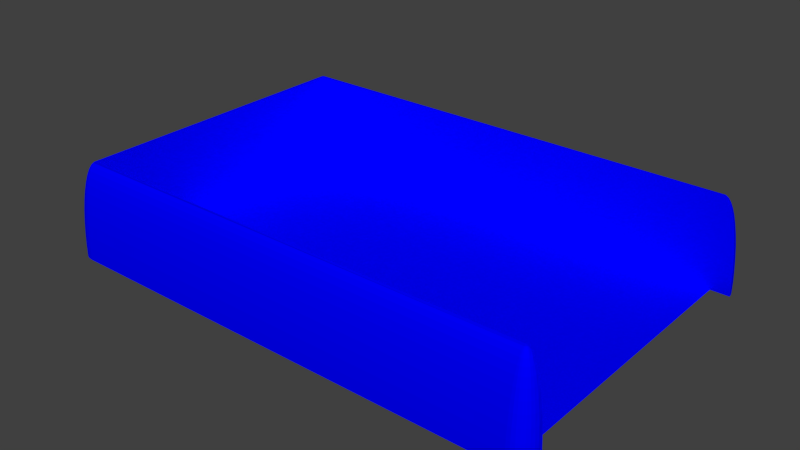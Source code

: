 # Source: field.blend  (saved by Blender 2.62.0; exported with 4.5.12 LTS)
import bpy
from mathutils import Matrix  # noqa: F401  (used for matrix-valued properties, if any)

bpy.ops.wm.read_factory_settings(use_empty=True)
scene = bpy.context.scene
scene.name = 'Scene'

# ---- collections
col_collection_1 = bpy.data.collections.new('Collection 1'); scene.collection.children.link(col_collection_1)
col_collection_1.hide_render = True
col_collection_1.hide_viewport = True
col_collection_2 = bpy.data.collections.new('Collection 2'); scene.collection.children.link(col_collection_2)
col_collection_11 = bpy.data.collections.new('Collection 11'); scene.collection.children.link(col_collection_11)
col_collection_11.hide_render = True
col_collection_11.hide_viewport = True

# ---- materials (node trees are filled in below, after node groups)
mat_material = bpy.data.materials.new('Material')
mat_material.alpha_threshold = 0.0
mat_material.use_transparent_shadow = False
mat_material.diffuse_color = (0.0, 0.0, 1.0, 1.0)
mat_material.specular_color = (0.0, 0.0, 1.0)
mat_material.roughness = 0.5
mat_material.line_color = (0.0, 0.0, 0.0, 1.0)

# ---- material node trees

# ---- world
world_world = bpy.data.worlds.new('World'); scene.world = world_world
world_world.color = (0.05088, 0.05088, 0.05088)
world_world.use_sun_shadow = False
world_world.sun_shadow_jitter_overblur = 0.0
world_world.cycles.sampling_method = 'MANUAL'
world_world.cycles.sample_map_resolution = 256

# ---- meshes
me_cube_002 = bpy.data.meshes.new('Cube.002')
me_cube_002.from_pydata([(21.0, 8.0, 0.0), (21.0, -8.0, 0.0), (-4.0, 8.0, 0.0), (-4.0, -8.0, 0.0), (-4.0, 8.0, 4.974), (-4.0, -8.0, 4.974), (21.98, 8.195, 6.079e-05), (21.98, -8.195, 6.079e-05), (21.97, 8.193, 0.6709), (21.97, -8.193, 0.6709), (21.95, 8.188, 1.312), (21.95, -8.188, 1.312), (21.91, 8.18, 1.931), (21.91, -8.18, 1.931), (21.85, 8.169, 2.518), (21.85, -8.169, 2.518), (21.78, 8.155, 3.061), (21.78, -8.155, 3.061), (21.69, 8.138, 3.553), (21.69, -8.138, 3.553), (21.6, 8.119, 3.984), (21.6, -8.119, 3.984), (21.49, 8.098, 4.347), (21.49, -8.098, 4.347), (21.38, 8.075, 4.636), (21.38, -8.075, 4.636), (21.25, 8.05, 4.847), (21.25, -8.05, 4.847), (21.13, 8.025, 4.974), (21.13, -8.025, 4.974), (21.12, 8.05, 4.974), (21.12, -8.05, 4.974), (21.24, 8.099, 4.847), (21.24, -8.099, 4.847), (21.35, 8.146, 4.636), (21.35, -8.146, 4.636), (21.46, 8.191, 4.347), (21.46, -8.191, 4.347), (21.56, 8.233, 3.984), (21.56, -8.233, 3.984), (21.65, 8.271, 3.553), (21.65, -8.271, 3.553), (21.73, 8.304, 3.061), (21.73, -8.304, 3.061), (21.8, 8.331, 2.518), (21.8, -8.331, 2.518), (21.85, 8.354, 1.931), (21.85, -8.354, 1.931), (21.89, 8.37, 1.312), (21.89, -8.37, 1.312), (21.92, 8.379, 0.6709), (21.92, -8.379, 0.6709), (21.92, 8.383, 6.079e-05), (21.92, -8.383, 6.079e-05), (21.83, 8.556, 6.079e-05), (21.83, -8.556, 6.079e-05), (21.82, 8.551, 0.6709), (21.82, -8.551, 0.6709), (21.8, 8.537, 1.312), (21.8, -8.537, 1.312), (21.77, 8.513, 1.931), (21.77, -8.513, 1.931), (21.72, 8.481, 2.518), (21.72, -8.481, 2.518), (21.66, 8.441, 3.061), (21.66, -8.441, 3.061), (21.59, 8.393, 3.553), (21.59, -8.393, 3.553), (21.51, 8.338, 3.984), (21.51, -8.338, 3.984), (21.42, 8.278, 4.347), (21.42, -8.278, 4.347), (21.32, 8.213, 4.636), (21.32, -8.213, 4.636), (21.22, 8.144, 4.847), (21.22, -8.144, 4.847), (21.11, 8.073, 4.974), (21.11, -8.073, 4.974), (21.09, 8.092, 4.974), (21.09, -8.092, 4.974), (21.18, 8.183, 4.847), (21.18, -8.183, 4.847), (21.27, 8.271, 4.636), (21.27, -8.271, 4.636), (21.35, 8.354, 4.347), (21.35, -8.354, 4.347), (21.43, 8.43, 3.984), (21.43, -8.43, 3.984), (21.5, 8.5, 3.553), (21.5, -8.5, 3.553), (21.56, 8.561, 3.061), (21.56, -8.561, 3.061), (21.61, 8.612, 2.518), (21.61, -8.612, 2.518), (21.65, 8.653, 1.931), (21.65, -8.653, 1.931), (21.68, 8.683, 1.312), (21.68, -8.683, 1.312), (21.7, 8.701, 0.6709), (21.7, -8.701, 0.6709), (21.71, 8.707, 6.079e-05), (21.71, -8.707, 6.079e-05), (21.56, 8.831, 6.079e-05), (21.56, -8.831, 6.079e-05), (21.55, 8.824, 0.6709), (21.55, -8.824, 0.6709), (21.54, 8.803, 1.312), (21.54, -8.803, 1.312), (21.51, 8.768, 1.931), (21.51, -8.768, 1.931), (21.48, 8.72, 2.518), (21.48, -8.72, 2.518), (21.44, 8.66, 3.061), (21.44, -8.66, 3.061), (21.39, 8.588, 3.553), (21.39, -8.588, 3.553), (21.34, 8.506, 3.984), (21.34, -8.506, 3.984), (21.28, 8.416, 4.347), (21.28, -8.416, 4.347), (21.21, 8.318, 4.636), (21.21, -8.318, 4.636), (21.14, 8.215, 4.847), (21.14, -8.215, 4.847), (21.07, 8.109, 4.974), (21.07, -8.109, 4.974), (21.0, 8.0, 5.017), (21.0, -8.0, 5.017), (21.05, 8.121, 4.974), (21.05, -8.121, 4.974), (21.1, 8.239, 4.847), (21.1, -8.239, 4.847), (21.15, 8.354, 4.636), (21.15, -8.354, 4.636), (21.19, 8.462, 4.347), (21.19, -8.462, 4.347), (21.23, 8.562, 3.984), (21.23, -8.562, 3.984), (21.27, 8.653, 3.553), (21.27, -8.653, 3.553), (21.3, 8.733, 3.061), (21.3, -8.733, 3.061), (21.33, 8.8, 2.518), (21.33, -8.8, 2.518), (21.35, 8.854, 1.931), (21.35, -8.854, 1.931), (21.37, 8.892, 1.312), (21.37, -8.892, 1.312), (21.38, 8.916, 0.6709), (21.38, -8.916, 0.6709), (21.38, 8.924, 6.079e-05), (21.38, -8.924, 6.079e-05), (21.2, 8.981, 6.079e-05), (21.2, -8.981, 6.079e-05), (21.19, 8.972, 0.6709), (21.19, -8.972, 0.6709), (21.19, 8.947, 1.312), (21.19, -8.947, 1.312), (21.18, 8.906, 1.931), (21.18, -8.906, 1.931), (21.17, 8.849, 2.518), (21.17, -8.849, 2.518), (21.15, 8.778, 3.061), (21.15, -8.778, 3.061), (21.14, 8.694, 3.553), (21.14, -8.694, 3.553), (21.12, 8.597, 3.984), (21.12, -8.597, 3.984), (21.1, 8.49, 4.347), (21.1, -8.49, 4.347), (21.07, 8.375, 4.636), (21.07, -8.375, 4.636), (21.05, 8.254, 4.847), (21.05, -8.254, 4.847), (21.03, 8.128, 4.974), (21.03, -8.128, 4.974), (21.0, 8.131, 4.974), (21.0, -8.131, 4.974), (21.0, 8.259, 4.847), (21.0, -8.259, 4.847), (21.0, 8.383, 4.636), (21.0, -8.383, 4.636), (21.0, 8.5, 4.347), (21.0, -8.5, 4.347), (21.0, 8.609, 3.984), (21.0, -8.609, 3.984), (21.0, 8.707, 3.553), (21.0, -8.707, 3.553), (21.0, 8.793, 3.061), (21.0, -8.793, 3.061), (21.0, 8.866, 2.518), (21.0, -8.866, 2.518), (21.0, 8.924, 1.931), (21.0, -8.924, 1.931), (21.0, 8.966, 1.312), (21.0, -8.966, 1.312), (21.0, 8.991, 0.6709), (21.0, -8.991, 0.6709), (21.0, 9.0, 6.079e-05), (21.0, -9.0, 6.079e-05), (21.13, 8.0, 4.974), (21.13, -8.0, 4.974), (21.26, 8.0, 4.847), (21.26, -8.0, 4.847), (21.38, 8.0, 4.636), (21.38, -8.0, 4.636), (21.5, 8.0, 4.347), (21.5, -8.0, 4.347), (21.61, 8.0, 3.984), (21.61, -8.0, 3.984), (21.71, 8.0, 3.553), (21.71, -8.0, 3.553), (21.79, 8.0, 3.061), (21.79, -8.0, 3.061), (21.87, 8.0, 2.518), (21.87, -8.0, 2.518), (21.92, 8.0, 1.931), (21.92, -8.0, 1.931), (21.97, 8.0, 1.312), (21.97, -8.0, 1.312), (21.99, 8.0, 0.6709), (21.99, -8.0, 0.6709), (22.0, 8.0, 6.079e-05), (22.0, -8.0, 6.079e-05), (-5.0, 8.0, 6.079e-05), (-5.0, -8.0, 6.079e-05), (-4.991, 8.0, 0.6709), (-4.991, -8.0, 0.6709), (-4.966, 8.0, 1.312), (-4.966, -8.0, 1.312), (-4.924, 8.0, 1.931), (-4.924, -8.0, 1.931), (-4.866, 8.0, 2.518), (-4.866, -8.0, 2.518), (-4.793, 8.0, 3.061), (-4.793, -8.0, 3.061), (-4.707, 8.0, 3.553), (-4.707, -8.0, 3.553), (-4.609, 8.0, 3.984), (-4.609, -8.0, 3.984), (-4.5, 8.0, 4.347), (-4.5, -8.0, 4.347), (-4.383, 8.0, 4.636), (-4.383, -8.0, 4.636), (-4.259, 8.0, 4.847), (-4.259, -8.0, 4.847), (-4.131, -8.0, 4.974), (-4.128, 8.025, 4.974), (-4.128, -8.025, 4.974), (-4.254, 8.05, 4.847), (-4.254, -8.05, 4.847), (-4.375, 8.075, 4.636), (-4.375, -8.075, 4.636), (-4.49, 8.098, 4.347), (-4.49, -8.098, 4.347), (-4.597, 8.119, 3.984), (-4.597, -8.119, 3.984), (-4.694, 8.138, 3.553), (-4.694, -8.138, 3.553), (-4.778, 8.155, 3.061), (-4.778, -8.155, 3.061), (-4.849, 8.169, 2.518), (-4.849, -8.169, 2.518), (-4.906, 8.18, 1.931), (-4.906, -8.18, 1.931), (-4.947, 8.188, 1.312), (-4.947, -8.188, 1.312), (-4.972, 8.193, 0.6709), (-4.972, -8.193, 0.6709), (-4.981, 8.195, 6.079e-05), (-4.981, -8.195, 6.079e-05), (-4.924, 8.383, 6.079e-05), (-4.924, -8.383, 6.079e-05), (-4.916, 8.379, 0.6709), (-4.916, -8.379, 0.6709), (-4.892, 8.37, 1.312), (-4.892, -8.37, 1.312), (-4.854, 8.354, 1.931), (-4.854, -8.354, 1.931), (-4.8, 8.331, 2.518), (-4.8, -8.331, 2.518), (-4.733, 8.304, 3.061), (-4.733, -8.304, 3.061), (-4.653, 8.271, 3.553), (-4.653, -8.271, 3.553), (-4.562, 8.233, 3.984), (-4.562, -8.233, 3.984), (-4.462, 8.191, 4.347), (-4.462, -8.191, 4.347), (-4.354, 8.146, 4.636), (-4.354, -8.146, 4.636), (-4.239, 8.099, 4.847), (-4.239, -8.099, 4.847), (-4.121, 8.05, 4.974), (-4.121, -8.05, 4.974), (-4.109, 8.073, 4.974), (-4.109, -8.073, 4.974), (-4.215, 8.144, 4.847), (-4.215, -8.144, 4.847), (-4.318, 8.213, 4.636), (-4.318, -8.213, 4.636), (-4.416, 8.278, 4.347), (-4.416, -8.278, 4.347), (-4.506, 8.338, 3.984), (-4.506, -8.338, 3.984), (-4.588, 8.393, 3.553), (-4.588, -8.393, 3.553), (-4.66, 8.441, 3.061), (-4.66, -8.441, 3.061), (-4.72, 8.481, 2.518), (-4.72, -8.481, 2.518), (-4.768, 8.513, 1.931), (-4.768, -8.513, 1.931), (-4.803, 8.537, 1.312), (-4.803, -8.537, 1.312), (-4.824, 8.551, 0.6709), (-4.824, -8.551, 0.6709), (-4.831, 8.556, 6.079e-05), (-4.831, -8.556, 6.079e-05), (-4.707, 8.707, 6.079e-05), (-4.707, -8.707, 6.079e-05), (-4.701, 8.701, 0.6709), (-4.701, -8.701, 0.6709), (-4.683, 8.683, 1.312), (-4.683, -8.683, 1.312), (-4.653, 8.653, 1.931), (-4.653, -8.653, 1.931), (-4.612, 8.612, 2.518), (-4.612, -8.612, 2.518), (-4.561, 8.561, 3.061), (-4.561, -8.561, 3.061), (-4.5, 8.5, 3.553), (-4.5, -8.5, 3.553), (-4.43, 8.43, 3.984), (-4.43, -8.43, 3.984), (-4.354, 8.354, 4.347), (-4.354, -8.354, 4.347), (-4.271, 8.271, 4.636), (-4.271, -8.271, 4.636), (-4.183, 8.183, 4.847), (-4.183, -8.183, 4.847), (-4.092, 8.092, 4.974), (-4.092, -8.092, 4.974), (-4.073, 8.109, 4.974), (-4.073, -8.109, 4.974), (-4.144, 8.215, 4.847), (-4.144, -8.215, 4.847), (-4.213, 8.318, 4.636), (-4.213, -8.318, 4.636), (-4.278, 8.416, 4.347), (-4.278, -8.416, 4.347), (-4.338, 8.506, 3.984), (-4.338, -8.506, 3.984), (-4.393, 8.588, 3.553), (-4.393, -8.588, 3.553), (-4.441, 8.66, 3.061), (-4.441, -8.66, 3.061), (-4.481, 8.72, 2.518), (-4.481, -8.72, 2.518), (-4.513, 8.768, 1.931), (-4.513, -8.768, 1.931), (-4.537, 8.803, 1.312), (-4.537, -8.803, 1.312), (-4.551, 8.824, 0.6709), (-4.551, -8.824, 0.6709), (-4.556, 8.831, 6.079e-05), (-4.556, -8.831, 6.079e-05), (-4.383, 8.924, 6.079e-05), (-4.383, -8.924, 6.079e-05), (-4.379, 8.916, 0.6709), (-4.379, -8.916, 0.6709), (-4.37, 8.892, 1.312), (-4.37, -8.892, 1.312), (-4.354, 8.854, 1.931), (-4.354, -8.854, 1.931), (-4.331, 8.8, 2.518), (-4.331, -8.8, 2.518), (-4.304, 8.733, 3.061), (-4.304, -8.733, 3.061), (-4.271, 8.653, 3.553), (-4.271, -8.653, 3.553), (-4.233, 8.562, 3.984), (-4.233, -8.562, 3.984), (-4.191, 8.462, 4.347), (-4.191, -8.462, 4.347), (-4.146, 8.354, 4.636), (-4.146, -8.354, 4.636), (-4.099, 8.239, 4.847), (-4.099, -8.239, 4.847), (-4.05, 8.121, 4.974), (-4.05, -8.121, 4.974), (-4.025, 8.128, 4.974), (-4.025, -8.128, 4.974), (-4.05, 8.254, 4.847), (-4.05, -8.254, 4.847), (-4.075, 8.375, 4.636), (-4.075, -8.375, 4.636), (-4.098, 8.49, 4.347), (-4.098, -8.49, 4.347), (-4.119, 8.597, 3.984), (-4.119, -8.597, 3.984), (-4.138, 8.694, 3.553), (-4.138, -8.694, 3.553), (-4.155, 8.778, 3.061), (-4.155, -8.778, 3.061), (-4.169, 8.849, 2.518), (-4.169, -8.849, 2.518), (-4.18, 8.906, 1.931), (-4.18, -8.906, 1.931), (-4.188, 8.947, 1.312), (-4.188, -8.947, 1.312), (-4.193, 8.972, 0.6709), (-4.193, -8.972, 0.6709), (-4.195, 8.981, 6.079e-05), (-4.195, -8.981, 6.079e-05), (-4.0, 9.0, 6.079e-05), (-4.0, -9.0, 6.079e-05), (-4.0, 8.991, 0.6709), (-4.0, -8.991, 0.6709), (-4.0, 8.966, 1.312), (-4.0, -8.966, 1.312), (-4.0, 8.924, 1.931), (-4.0, -8.924, 1.931), (-4.0, 8.866, 2.518), (-4.0, -8.866, 2.518), (-4.0, 8.793, 3.061), (-4.0, -8.793, 3.061), (-4.0, 8.707, 3.553), (-4.0, -8.707, 3.553), (-4.0, 8.609, 3.984), (-4.0, -8.609, 3.984), (-4.0, 8.5, 4.347), (-4.0, -8.5, 4.347), (-4.0, 8.383, 4.636), (-4.0, -8.383, 4.636), (-4.0, 8.259, 4.847), (-4.0, -8.259, 4.847), (-4.0, 8.131, 4.974), (-4.0, -8.131, 4.974), (-4.793, 0.0, 3.061), (-4.924, 0.0, 1.931), (-5.0, 0.0, 6.08e-05), (-4.966, 0.0, 1.312), (-4.131, 8.0, 4.974), (-4.866, 0.0, 2.518), (-4.5, 0.0, 4.347), (-4.707, 0.0, 3.553), (-4.609, 0.0, 3.984), (-4.383, 0.0, 4.636), (-4.991, 0.0, 0.6709), (21.18, 8.0, 3.482), (21.18, -8.0, 3.482), (21.25, 8.0, 4.259), (21.25, -8.0, 4.259)], [], [(176, 437, 4, 126), (5, 438, 177, 127), (178, 435, 437, 176), (438, 436, 179, 177), (180, 433, 435, 178), (436, 434, 181, 179), (182, 431, 433, 180), (434, 432, 183, 181), (184, 429, 431, 182), (432, 430, 185, 183), (186, 427, 429, 184), (430, 428, 187, 185), (188, 425, 427, 186), (428, 426, 189, 187), (190, 423, 425, 188), (426, 424, 191, 189), (192, 421, 423, 190), (424, 422, 193, 191), (194, 419, 421, 192), (422, 420, 195, 193), (196, 417, 419, 194), (420, 418, 197, 195), (198, 415, 417, 196), (418, 416, 199, 197), (247, 443, 4), (5, 246, 248), (293, 247, 4), (5, 248, 294), (295, 293, 4), (5, 294, 296), (341, 295, 4), (5, 296, 342), (343, 341, 4), (5, 342, 344), (389, 343, 4), (5, 344, 390), (391, 389, 4), (5, 390, 392), (437, 391, 4), (5, 392, 438), (220, 222, 6, 8), (7, 223, 221, 9), (218, 220, 8, 10), (9, 221, 219, 11), (216, 218, 10, 12), (11, 219, 217, 13), (214, 216, 12, 14), (13, 217, 215, 15), (212, 214, 14, 16), (15, 215, 213, 17), (210, 212, 16, 18), (17, 213, 211, 19), (208, 210, 18, 20), (19, 211, 209, 21), (206, 208, 20, 22), (21, 209, 207, 23), (204, 206, 22, 24), (23, 207, 205, 25), (202, 204, 24, 26), (25, 205, 203, 27), (200, 202, 26, 28), (27, 203, 201, 29), (126, 200, 28), (29, 201, 127), (126, 28, 30), (31, 29, 127), (28, 26, 32, 30), (33, 27, 29, 31), (26, 24, 34, 32), (35, 25, 27, 33), (24, 22, 36, 34), (37, 23, 25, 35), (22, 20, 38, 36), (39, 21, 23, 37), (20, 18, 40, 38), (41, 19, 21, 39), (18, 16, 42, 40), (43, 17, 19, 41), (16, 14, 44, 42), (45, 15, 17, 43), (14, 12, 46, 44), (47, 13, 15, 45), (12, 10, 48, 46), (49, 11, 13, 47), (10, 8, 50, 48), (51, 9, 11, 49), (8, 6, 52, 50), (53, 7, 9, 51), (50, 52, 54, 56), (55, 53, 51, 57), (48, 50, 56, 58), (57, 51, 49, 59), (46, 48, 58, 60), (59, 49, 47, 61), (44, 46, 60, 62), (61, 47, 45, 63), (42, 44, 62, 64), (63, 45, 43, 65), (40, 42, 64, 66), (65, 43, 41, 67), (38, 40, 66, 68), (67, 41, 39, 69), (36, 38, 68, 70), (69, 39, 37, 71), (34, 36, 70, 72), (71, 37, 35, 73), (32, 34, 72, 74), (73, 35, 33, 75), (30, 32, 74, 76), (75, 33, 31, 77), (126, 30, 76), (77, 31, 127), (126, 76, 78), (79, 77, 127), (76, 74, 80, 78), (81, 75, 77, 79), (74, 72, 82, 80), (83, 73, 75, 81), (72, 70, 84, 82), (85, 71, 73, 83), (70, 68, 86, 84), (87, 69, 71, 85), (68, 66, 88, 86), (89, 67, 69, 87), (66, 64, 90, 88), (91, 65, 67, 89), (64, 62, 92, 90), (93, 63, 65, 91), (62, 60, 94, 92), (95, 61, 63, 93), (60, 58, 96, 94), (97, 59, 61, 95), (58, 56, 98, 96), (99, 57, 59, 97), (56, 54, 100, 98), (101, 55, 57, 99), (98, 100, 102, 104), (103, 101, 99, 105), (96, 98, 104, 106), (105, 99, 97, 107), (94, 96, 106, 108), (107, 97, 95, 109), (92, 94, 108, 110), (109, 95, 93, 111), (90, 92, 110, 112), (111, 93, 91, 113), (88, 90, 112, 114), (113, 91, 89, 115), (86, 88, 114, 116), (115, 89, 87, 117), (84, 86, 116, 118), (117, 87, 85, 119), (82, 84, 118, 120), (119, 85, 83, 121), (80, 82, 120, 122), (121, 83, 81, 123), (78, 80, 122, 124), (123, 81, 79, 125), (126, 78, 124), (125, 79, 127), (126, 124, 128), (129, 125, 127), (124, 122, 130, 128), (131, 123, 125, 129), (122, 120, 132, 130), (133, 121, 123, 131), (120, 118, 134, 132), (135, 119, 121, 133), (118, 116, 136, 134), (137, 117, 119, 135), (116, 114, 138, 136), (139, 115, 117, 137), (114, 112, 140, 138), (141, 113, 115, 139), (112, 110, 142, 140), (143, 111, 113, 141), (110, 108, 144, 142), (145, 109, 111, 143), (108, 106, 146, 144), (147, 107, 109, 145), (106, 104, 148, 146), (149, 105, 107, 147), (104, 102, 150, 148), (151, 103, 105, 149), (148, 150, 152, 154), (153, 151, 149, 155), (146, 148, 154, 156), (155, 149, 147, 157), (144, 146, 156, 158), (157, 147, 145, 159), (142, 144, 158, 160), (159, 145, 143, 161), (140, 142, 160, 162), (161, 143, 141, 163), (138, 140, 162, 164), (163, 141, 139, 165), (136, 138, 164, 166), (165, 139, 137, 167), (134, 136, 166, 168), (167, 137, 135, 169), (132, 134, 168, 170), (169, 135, 133, 171), (130, 132, 170, 172), (171, 133, 131, 173), (128, 130, 172, 174), (173, 131, 129, 175), (126, 128, 174), (175, 129, 127), (126, 174, 176), (177, 175, 127), (174, 172, 178, 176), (179, 173, 175, 177), (172, 170, 180, 178), (181, 171, 173, 179), (170, 168, 182, 180), (183, 169, 171, 181), (168, 166, 184, 182), (185, 167, 169, 183), (166, 164, 186, 184), (187, 165, 167, 185), (164, 162, 188, 186), (189, 163, 165, 187), (162, 160, 190, 188), (191, 161, 163, 189), (160, 158, 192, 190), (193, 159, 161, 191), (158, 156, 194, 192), (195, 157, 159, 193), (156, 154, 196, 194), (197, 155, 157, 195), (154, 152, 198, 196), (199, 153, 155, 197), (267, 269, 224, 226), (225, 270, 268, 227), (265, 267, 226, 228), (227, 268, 266, 229), (263, 265, 228, 230), (229, 266, 264, 231), (261, 263, 230, 232), (231, 264, 262, 233), (259, 261, 232, 234), (233, 262, 260, 235), (257, 259, 234, 236), (235, 260, 258, 237), (255, 257, 236, 238), (237, 258, 256, 239), (253, 255, 238, 240), (239, 256, 254, 241), (251, 253, 240, 242), (241, 254, 252, 243), (249, 251, 242, 244), (243, 252, 250, 245), (247, 249, 244, 443), (245, 250, 248, 246), (293, 291, 249, 247), (250, 292, 294, 248), (291, 289, 251, 249), (252, 290, 292, 250), (289, 287, 253, 251), (254, 288, 290, 252), (287, 285, 255, 253), (256, 286, 288, 254), (285, 283, 257, 255), (258, 284, 286, 256), (283, 281, 259, 257), (260, 282, 284, 258), (281, 279, 261, 259), (262, 280, 282, 260), (279, 277, 263, 261), (264, 278, 280, 262), (277, 275, 265, 263), (266, 276, 278, 264), (275, 273, 267, 265), (268, 274, 276, 266), (273, 271, 269, 267), (270, 272, 274, 268), (315, 317, 271, 273), (272, 318, 316, 274), (313, 315, 273, 275), (274, 316, 314, 276), (311, 313, 275, 277), (276, 314, 312, 278), (309, 311, 277, 279), (278, 312, 310, 280), (307, 309, 279, 281), (280, 310, 308, 282), (305, 307, 281, 283), (282, 308, 306, 284), (303, 305, 283, 285), (284, 306, 304, 286), (301, 303, 285, 287), (286, 304, 302, 288), (299, 301, 287, 289), (288, 302, 300, 290), (297, 299, 289, 291), (290, 300, 298, 292), (295, 297, 291, 293), (292, 298, 296, 294), (341, 339, 297, 295), (298, 340, 342, 296), (339, 337, 299, 297), (300, 338, 340, 298), (337, 335, 301, 299), (302, 336, 338, 300), (335, 333, 303, 301), (304, 334, 336, 302), (333, 331, 305, 303), (306, 332, 334, 304), (331, 329, 307, 305), (308, 330, 332, 306), (329, 327, 309, 307), (310, 328, 330, 308), (327, 325, 311, 309), (312, 326, 328, 310), (325, 323, 313, 311), (314, 324, 326, 312), (323, 321, 315, 313), (316, 322, 324, 314), (321, 319, 317, 315), (318, 320, 322, 316), (363, 365, 319, 321), (320, 366, 364, 322), (361, 363, 321, 323), (322, 364, 362, 324), (359, 361, 323, 325), (324, 362, 360, 326), (357, 359, 325, 327), (326, 360, 358, 328), (355, 357, 327, 329), (328, 358, 356, 330), (353, 355, 329, 331), (330, 356, 354, 332), (351, 353, 331, 333), (332, 354, 352, 334), (349, 351, 333, 335), (334, 352, 350, 336), (347, 349, 335, 337), (336, 350, 348, 338), (345, 347, 337, 339), (338, 348, 346, 340), (343, 345, 339, 341), (340, 346, 344, 342), (389, 387, 345, 343), (346, 388, 390, 344), (387, 385, 347, 345), (348, 386, 388, 346), (385, 383, 349, 347), (350, 384, 386, 348), (383, 381, 351, 349), (352, 382, 384, 350), (381, 379, 353, 351), (354, 380, 382, 352), (379, 377, 355, 353), (356, 378, 380, 354), (377, 375, 357, 355), (358, 376, 378, 356), (375, 373, 359, 357), (360, 374, 376, 358), (373, 371, 361, 359), (362, 372, 374, 360), (371, 369, 363, 361), (364, 370, 372, 362), (369, 367, 365, 363), (366, 368, 370, 364), (411, 413, 367, 369), (368, 414, 412, 370), (409, 411, 369, 371), (370, 412, 410, 372), (407, 409, 371, 373), (372, 410, 408, 374), (405, 407, 373, 375), (374, 408, 406, 376), (403, 405, 375, 377), (376, 406, 404, 378), (401, 403, 377, 379), (378, 404, 402, 380), (399, 401, 379, 381), (380, 402, 400, 382), (397, 399, 381, 383), (382, 400, 398, 384), (395, 397, 383, 385), (384, 398, 396, 386), (393, 395, 385, 387), (386, 396, 394, 388), (391, 393, 387, 389), (388, 394, 392, 390), (437, 435, 393, 391), (394, 436, 438, 392), (435, 433, 395, 393), (396, 434, 436, 394), (433, 431, 397, 395), (398, 432, 434, 396), (431, 429, 399, 397), (400, 430, 432, 398), (429, 427, 401, 399), (402, 428, 430, 400), (427, 425, 403, 401), (404, 426, 428, 402), (425, 423, 405, 403), (406, 424, 426, 404), (423, 421, 407, 405), (408, 422, 424, 406), (421, 419, 409, 407), (410, 420, 422, 408), (419, 417, 411, 409), (412, 418, 420, 410), (417, 415, 413, 411), (414, 416, 418, 412), (0, 126, 4, 2), (5, 127, 1, 3), (0, 2, 3, 1), (246, 5, 4, 443), (245, 246, 443, 244), (244, 242, 448), (243, 245, 244, 448), (448, 242, 240, 445), (241, 243, 448, 445), (445, 240, 238, 447), (239, 241, 445, 447), (447, 238, 236, 446), (237, 239, 447, 446), (446, 236, 234, 439), (235, 237, 446, 439), (439, 234, 232, 444), (233, 235, 439, 444), (444, 232, 230, 440), (231, 233, 444, 440), (440, 230, 228, 442), (229, 231, 440, 442), (442, 228, 226, 449), (227, 229, 442, 449), (449, 226, 224, 441), (225, 227, 449, 441), (2, 4, 5, 3), (126, 452, 200), (201, 453, 127), (200, 452, 202), (203, 453, 201), (202, 452, 204), (205, 453, 203), (204, 452, 206), (207, 453, 205), (206, 452, 208), (209, 453, 207), (126, 450, 452), (453, 451, 127), (0, 450, 126), (127, 451, 1), (208, 452, 450), (451, 453, 209), (208, 450, 210), (211, 451, 209), (210, 450, 212), (213, 451, 211), (212, 450, 214), (215, 451, 213), (0, 214, 450), (451, 215, 1), (0, 216, 214), (215, 217, 1), (0, 218, 216), (217, 219, 1), (0, 220, 218), (219, 221, 1), (0, 222, 220), (221, 223, 1)])
_uv = me_cube_002.uv_layers.new(name='UVMap')
_uv.uv.foreach_set('vector', [0.9606, 0.4817, 0.03722, 0.4817, 0.03722, 0.4817, 0.9606, 0.4837, 0.03717, 0.4819, 0.03717, 0.4819, 0.9607, 0.4819, 0.9607, 0.484, 0.9606, 0.4757, 0.03722, 0.4757, 0.03722, 0.4817, 0.9606, 0.4817, 0.03717, 0.4819, 0.03717, 0.4759, 0.9607, 0.4759, 0.9607, 0.4819, 0.9606, 0.4658, 0.03722, 0.4658, 0.03722, 0.4757, 0.9606, 0.4757, 0.03717, 0.4759, 0.03717, 0.466, 0.9607, 0.466, 0.9607, 0.4759, 0.9606, 0.4522, 0.03722, 0.4522, 0.03722, 0.4658, 0.9606, 0.4658, 0.03717, 0.466, 0.03717, 0.4524, 0.9607, 0.4524, 0.9607, 0.466, 0.9606, 0.4351, 0.03722, 0.4351, 0.03722, 0.4522, 0.9606, 0.4522, 0.03717, 0.4524, 0.03717, 0.4353, 0.9607, 0.4353, 0.9607, 0.4524, 0.9606, 0.4148, 0.03722, 0.4148, 0.03722, 0.4351, 0.9606, 0.4351, 0.03717, 0.4353, 0.03717, 0.415, 0.9607, 0.415, 0.9607, 0.4353, 0.9606, 0.3917, 0.03722, 0.3917, 0.03722, 0.4148, 0.9606, 0.4148, 0.03717, 0.415, 0.03717, 0.3919, 0.9607, 0.3919, 0.9607, 0.415, 0.9606, 0.3661, 0.03722, 0.3661, 0.03722, 0.3917, 0.9606, 0.3917, 0.03717, 0.3919, 0.03717, 0.3663, 0.9607, 0.3663, 0.9607, 0.3919, 0.9606, 0.3385, 0.03722, 0.3385, 0.03722, 0.3661, 0.9606, 0.3661, 0.03717, 0.3663, 0.03717, 0.3387, 0.9607, 0.3387, 0.9607, 0.3663, 0.9606, 0.3093, 0.03722, 0.3093, 0.03722, 0.3385, 0.9606, 0.3385, 0.03717, 0.3387, 0.03717, 0.3095, 0.9607, 0.3095, 0.9607, 0.3387, 0.9606, 0.2791, 0.03722, 0.2791, 0.03722, 0.3093, 0.9606, 0.3093, 0.03717, 0.3095, 0.03717, 0.2793, 0.9607, 0.2793, 0.9607, 0.3095, 0.9606, 0.2476, 0.03722, 0.2476, 0.03722, 0.2791, 0.9606, 0.2791, 0.03717, 0.2793, 0.03717, 0.2477, 0.9607, 0.2477, 0.9607, 0.2793, 0.03249, 0.4817, 0.0324, 0.4817, 0.03722, 0.4817, 0.03717, 0.4819, 0.03235, 0.4819, 0.03245, 0.4819, 0.03276, 0.4817, 0.03249, 0.4817, 0.03722, 0.4817, 0.0325, 0.4116, 0.02778, 0.4116, 0.02805, 0.4116, 0.03321, 0.4817, 0.03276, 0.4817, 0.03722, 0.4817, 0.03717, 0.4819, 0.03272, 0.4819, 0.03316, 0.4819, 0.03381, 0.4817, 0.03321, 0.4817, 0.03722, 0.4817, 0.03717, 0.4819, 0.03316, 0.4819, 0.03376, 0.4819, 0.03454, 0.4817, 0.03381, 0.4817, 0.03722, 0.4817, 0.03717, 0.4819, 0.03376, 0.4819, 0.0345, 0.4819, 0.03537, 0.4817, 0.03454, 0.4817, 0.03722, 0.4817, 0.03717, 0.4819, 0.0345, 0.4819, 0.03533, 0.4819, 0.03628, 0.4817, 0.03537, 0.4817, 0.03722, 0.4817, 0.03717, 0.4819, 0.03533, 0.4819, 0.03623, 0.4819, 0.03722, 0.4817, 0.03628, 0.4817, 0.03722, 0.4817, 0.0325, 0.4116, 0.03156, 0.4116, 0.0325, 0.4116, 0.9972, 0.2791, 0.9975, 0.2476, 0.9968, 0.2476, 0.9965, 0.2791, 0.9969, 0.2477, 0.9976, 0.2477, 0.9973, 0.2793, 0.9966, 0.2793, 0.9962, 0.3093, 0.9972, 0.2791, 0.9965, 0.2791, 0.9955, 0.3093, 0.9966, 0.2793, 0.9973, 0.2793, 0.9963, 0.3095, 0.9957, 0.3095, 0.9947, 0.3385, 0.9962, 0.3093, 0.9955, 0.3093, 0.994, 0.3385, 0.9957, 0.3095, 0.9963, 0.3095, 0.9948, 0.3387, 0.9941, 0.3387, 0.9925, 0.3661, 0.9947, 0.3385, 0.994, 0.3385, 0.9919, 0.3661, 0.9941, 0.3387, 0.9948, 0.3387, 0.9927, 0.3663, 0.992, 0.3663, 0.9899, 0.3917, 0.9925, 0.3661, 0.9919, 0.3661, 0.9893, 0.3917, 0.992, 0.3663, 0.9927, 0.3663, 0.99, 0.3919, 0.9894, 0.3919, 0.9867, 0.4148, 0.9899, 0.3917, 0.9893, 0.3917, 0.9862, 0.4148, 0.9894, 0.3919, 0.99, 0.3919, 0.9868, 0.415, 0.9863, 0.415, 0.983, 0.4351, 0.9867, 0.4148, 0.9862, 0.4148, 0.9826, 0.4351, 0.9863, 0.415, 0.9868, 0.415, 0.9831, 0.4353, 0.9827, 0.4353, 0.979, 0.4522, 0.983, 0.4351, 0.9826, 0.4351, 0.9787, 0.4522, 0.9827, 0.4353, 0.9831, 0.4353, 0.9791, 0.4524, 0.9788, 0.4524, 0.9747, 0.4658, 0.979, 0.4522, 0.9787, 0.4522, 0.9744, 0.4658, 0.9788, 0.4524, 0.9791, 0.4524, 0.9748, 0.466, 0.9745, 0.466, 0.9701, 0.4757, 0.9747, 0.4658, 0.9744, 0.4658, 0.9699, 0.4757, 0.9745, 0.466, 0.9748, 0.466, 0.9702, 0.4759, 0.97, 0.4759, 0.9654, 0.4817, 0.9701, 0.4757, 0.9699, 0.4757, 0.9653, 0.4817, 0.97, 0.4759, 0.9702, 0.4759, 0.9655, 0.4819, 0.9654, 0.4819, 0.9606, 0.4837, 0.9654, 0.4817, 0.9653, 0.4817, 0.9654, 0.4819, 0.9655, 0.4819, 0.9607, 0.484, 0.9606, 0.4837, 0.9653, 0.4817, 0.965, 0.4817, 0.9651, 0.4819, 0.9654, 0.4819, 0.9607, 0.484, 0.9653, 0.4817, 0.9699, 0.4757, 0.9694, 0.4757, 0.965, 0.4817, 0.9695, 0.4759, 0.97, 0.4759, 0.9654, 0.4819, 0.9651, 0.4819, 0.9699, 0.4757, 0.9744, 0.4658, 0.9736, 0.4658, 0.9694, 0.4757, 0.9737, 0.466, 0.9745, 0.466, 0.97, 0.4759, 0.9695, 0.4759, 0.9744, 0.4658, 0.9787, 0.4522, 0.9776, 0.4522, 0.9736, 0.4658, 0.9777, 0.4524, 0.9788, 0.4524, 0.9745, 0.466, 0.9737, 0.466, 0.9787, 0.4522, 0.9826, 0.4351, 0.9813, 0.4351, 0.9776, 0.4522, 0.9814, 0.4353, 0.9827, 0.4353, 0.9788, 0.4524, 0.9777, 0.4524, 0.9826, 0.4351, 0.9862, 0.4148, 0.9847, 0.4148, 0.9813, 0.4351, 0.9848, 0.415, 0.9863, 0.415, 0.9827, 0.4353, 0.9814, 0.4353, 0.9862, 0.4148, 0.9893, 0.3917, 0.9876, 0.3917, 0.9847, 0.4148, 0.9877, 0.3919, 0.9894, 0.3919, 0.9863, 0.415, 0.9848, 0.415, 0.9893, 0.3917, 0.9919, 0.3661, 0.9901, 0.3661, 0.9876, 0.3917, 0.9902, 0.3663, 0.992, 0.3663, 0.9894, 0.3919, 0.9877, 0.3919, 0.9919, 0.3661, 0.994, 0.3385, 0.9921, 0.3385, 0.9901, 0.3661, 0.9922, 0.3387, 0.9941, 0.3387, 0.992, 0.3663, 0.9902, 0.3663, 0.994, 0.3385, 0.9955, 0.3093, 0.9935, 0.3093, 0.9921, 0.3385, 0.9936, 0.3095, 0.9957, 0.3095, 0.9941, 0.3387, 0.9922, 0.3387, 0.9955, 0.3093, 0.9965, 0.2791, 0.9944, 0.2791, 0.9935, 0.3093, 0.9945, 0.2793, 0.9966, 0.2793, 0.9957, 0.3095, 0.9936, 0.3095, 0.9965, 0.2791, 0.9968, 0.2476, 0.9947, 0.2476, 0.9944, 0.2791, 0.9948, 0.2477, 0.9969, 0.2477, 0.9966, 0.2793, 0.9945, 0.2793, 0.9944, 0.2791, 0.9947, 0.2476, 0.9913, 0.2476, 0.991, 0.2791, 0.9914, 0.2477, 0.9948, 0.2477, 0.9945, 0.2793, 0.9911, 0.2793, 0.9935, 0.3093, 0.9944, 0.2791, 0.991, 0.2791, 0.9902, 0.3093, 0.9911, 0.2793, 0.9945, 0.2793, 0.9936, 0.3095, 0.9903, 0.3095, 0.9921, 0.3385, 0.9935, 0.3093, 0.9902, 0.3093, 0.9889, 0.3385, 0.9903, 0.3095, 0.9936, 0.3095, 0.9922, 0.3387, 0.989, 0.3387, 0.9901, 0.3661, 0.9921, 0.3385, 0.9889, 0.3385, 0.9872, 0.3661, 0.989, 0.3387, 0.9922, 0.3387, 0.9902, 0.3663, 0.9873, 0.3663, 0.9876, 0.3917, 0.9901, 0.3661, 0.9872, 0.3661, 0.9849, 0.3917, 0.9873, 0.3663, 0.9902, 0.3663, 0.9877, 0.3919, 0.985, 0.3919, 0.9847, 0.4148, 0.9876, 0.3917, 0.9849, 0.3917, 0.9823, 0.4148, 0.985, 0.3919, 0.9877, 0.3919, 0.9848, 0.415, 0.9824, 0.415, 0.9813, 0.4351, 0.9847, 0.4148, 0.9823, 0.4148, 0.9793, 0.4351, 0.9824, 0.415, 0.9848, 0.415, 0.9814, 0.4353, 0.9794, 0.4353, 0.9776, 0.4522, 0.9813, 0.4351, 0.9793, 0.4351, 0.9759, 0.4522, 0.9794, 0.4353, 0.9814, 0.4353, 0.9777, 0.4524, 0.976, 0.4524, 0.9736, 0.4658, 0.9776, 0.4522, 0.9759, 0.4522, 0.9723, 0.4658, 0.976, 0.4524, 0.9777, 0.4524, 0.9737, 0.466, 0.9724, 0.466, 0.9694, 0.4757, 0.9736, 0.4658, 0.9723, 0.4658, 0.9685, 0.4757, 0.9724, 0.466, 0.9737, 0.466, 0.9695, 0.4759, 0.9686, 0.4759, 0.965, 0.4817, 0.9694, 0.4757, 0.9685, 0.4757, 0.9646, 0.4817, 0.9686, 0.4759, 0.9695, 0.4759, 0.9651, 0.4819, 0.9647, 0.4819, 0.9606, 0.4837, 0.965, 0.4817, 0.9646, 0.4817, 0.9647, 0.4819, 0.9651, 0.4819, 0.9607, 0.484, 0.9606, 0.4837, 0.9646, 0.4817, 0.964, 0.4817, 0.9641, 0.4819, 0.9647, 0.4819, 0.9607, 0.484, 0.9646, 0.4817, 0.9685, 0.4757, 0.9673, 0.4757, 0.964, 0.4817, 0.9674, 0.4759, 0.9686, 0.4759, 0.9647, 0.4819, 0.9641, 0.4819, 0.9685, 0.4757, 0.9723, 0.4658, 0.9705, 0.4658, 0.9673, 0.4757, 0.9707, 0.466, 0.9724, 0.466, 0.9686, 0.4759, 0.9674, 0.4759, 0.9723, 0.4658, 0.9759, 0.4522, 0.9736, 0.4522, 0.9705, 0.4658, 0.9737, 0.4524, 0.976, 0.4524, 0.9724, 0.466, 0.9707, 0.466, 0.9759, 0.4522, 0.9793, 0.4351, 0.9765, 0.4351, 0.9736, 0.4522, 0.9766, 0.4353, 0.9794, 0.4353, 0.976, 0.4524, 0.9737, 0.4524, 0.9793, 0.4351, 0.9823, 0.4148, 0.979, 0.4148, 0.9765, 0.4351, 0.9791, 0.415, 0.9824, 0.415, 0.9794, 0.4353, 0.9766, 0.4353, 0.9823, 0.4148, 0.9849, 0.3917, 0.9813, 0.3917, 0.979, 0.4148, 0.9814, 0.3919, 0.985, 0.3919, 0.9824, 0.415, 0.9791, 0.415, 0.9849, 0.3917, 0.9872, 0.3661, 0.9832, 0.3661, 0.9813, 0.3917, 0.9833, 0.3663, 0.9873, 0.3663, 0.985, 0.3919, 0.9814, 0.3919, 0.9872, 0.3661, 0.9889, 0.3385, 0.9847, 0.3385, 0.9832, 0.3661, 0.9848, 0.3387, 0.989, 0.3387, 0.9873, 0.3663, 0.9833, 0.3663, 0.9889, 0.3385, 0.9902, 0.3093, 0.9858, 0.3093, 0.9847, 0.3385, 0.9859, 0.3095, 0.9903, 0.3095, 0.989, 0.3387, 0.9848, 0.3387, 0.9902, 0.3093, 0.991, 0.2791, 0.9864, 0.2791, 0.9858, 0.3093, 0.9866, 0.2793, 0.9911, 0.2793, 0.9903, 0.3095, 0.9859, 0.3095, 0.991, 0.2791, 0.9913, 0.2476, 0.9867, 0.2476, 0.9864, 0.2791, 0.9868, 0.2477, 0.9914, 0.2477, 0.9911, 0.2793, 0.9866, 0.2793, 0.9864, 0.2791, 0.9867, 0.2476, 0.9811, 0.2476, 0.9809, 0.2791, 0.9812, 0.2477, 0.9868, 0.2477, 0.9866, 0.2793, 0.981, 0.2793, 0.9858, 0.3093, 0.9864, 0.2791, 0.9809, 0.2791, 0.9804, 0.3093, 0.981, 0.2793, 0.9866, 0.2793, 0.9859, 0.3095, 0.9805, 0.3095, 0.9847, 0.3385, 0.9858, 0.3093, 0.9804, 0.3093, 0.9795, 0.3385, 0.9805, 0.3095, 0.9859, 0.3095, 0.9848, 0.3387, 0.9796, 0.3387, 0.9832, 0.3661, 0.9847, 0.3385, 0.9795, 0.3385, 0.9783, 0.3661, 0.9796, 0.3387, 0.9848, 0.3387, 0.9833, 0.3663, 0.9784, 0.3663, 0.9813, 0.3917, 0.9832, 0.3661, 0.9783, 0.3661, 0.9768, 0.3917, 0.9784, 0.3663, 0.9833, 0.3663, 0.9814, 0.3919, 0.9769, 0.3919, 0.979, 0.4148, 0.9813, 0.3917, 0.9768, 0.3917, 0.9751, 0.4148, 0.9769, 0.3919, 0.9814, 0.3919, 0.9791, 0.415, 0.9752, 0.415, 0.9765, 0.4351, 0.979, 0.4148, 0.9751, 0.4148, 0.973, 0.4351, 0.9752, 0.415, 0.9791, 0.415, 0.9766, 0.4353, 0.9732, 0.4353, 0.9736, 0.4522, 0.9765, 0.4351, 0.973, 0.4351, 0.9708, 0.4522, 0.9732, 0.4353, 0.9766, 0.4353, 0.9737, 0.4524, 0.9709, 0.4524, 0.9705, 0.4658, 0.9736, 0.4522, 0.9708, 0.4522, 0.9684, 0.4658, 0.9709, 0.4524, 0.9737, 0.4524, 0.9707, 0.466, 0.9685, 0.466, 0.9673, 0.4757, 0.9705, 0.4658, 0.9684, 0.4658, 0.9659, 0.4757, 0.9685, 0.466, 0.9707, 0.466, 0.9674, 0.4759, 0.966, 0.4759, 0.964, 0.4817, 0.9673, 0.4757, 0.9659, 0.4757, 0.9632, 0.4817, 0.966, 0.4759, 0.9674, 0.4759, 0.9641, 0.4819, 0.9633, 0.4819, 0.9606, 0.4837, 0.964, 0.4817, 0.9632, 0.4817, 0.9633, 0.4819, 0.9641, 0.4819, 0.9607, 0.484, 0.9606, 0.4837, 0.9632, 0.4817, 0.9624, 0.4817, 0.9625, 0.4819, 0.9633, 0.4819, 0.9607, 0.484, 0.9632, 0.4817, 0.9659, 0.4757, 0.9642, 0.4757, 0.9624, 0.4817, 0.9643, 0.4759, 0.966, 0.4759, 0.9633, 0.4819, 0.9625, 0.4819, 0.9659, 0.4757, 0.9684, 0.4658, 0.966, 0.4658, 0.9642, 0.4757, 0.9661, 0.466, 0.9685, 0.466, 0.966, 0.4759, 0.9643, 0.4759, 0.9684, 0.4658, 0.9708, 0.4522, 0.9676, 0.4522, 0.966, 0.4658, 0.9677, 0.4524, 0.9709, 0.4524, 0.9685, 0.466, 0.9661, 0.466, 0.9708, 0.4522, 0.973, 0.4351, 0.9692, 0.4351, 0.9676, 0.4522, 0.9693, 0.4353, 0.9732, 0.4353, 0.9709, 0.4524, 0.9677, 0.4524, 0.973, 0.4351, 0.9751, 0.4148, 0.9705, 0.4148, 0.9692, 0.4351, 0.9707, 0.415, 0.9752, 0.415, 0.9732, 0.4353, 0.9693, 0.4353, 0.9751, 0.4148, 0.9768, 0.3917, 0.9718, 0.3917, 0.9705, 0.4148, 0.9719, 0.3919, 0.9769, 0.3919, 0.9752, 0.415, 0.9707, 0.415, 0.9768, 0.3917, 0.9783, 0.3661, 0.9728, 0.3661, 0.9718, 0.3917, 0.9729, 0.3663, 0.9784, 0.3663, 0.9769, 0.3919, 0.9719, 0.3919, 0.9783, 0.3661, 0.9795, 0.3385, 0.9736, 0.3385, 0.9728, 0.3661, 0.9737, 0.3387, 0.9796, 0.3387, 0.9784, 0.3663, 0.9729, 0.3663, 0.9795, 0.3385, 0.9804, 0.3093, 0.9742, 0.3093, 0.9736, 0.3385, 0.9743, 0.3095, 0.9805, 0.3095, 0.9796, 0.3387, 0.9737, 0.3387, 0.9804, 0.3093, 0.9809, 0.2791, 0.9746, 0.2791, 0.9742, 0.3093, 0.9747, 0.2793, 0.981, 0.2793, 0.9805, 0.3095, 0.9743, 0.3095, 0.9809, 0.2791, 0.9811, 0.2476, 0.9747, 0.2476, 0.9746, 0.2791, 0.9748, 0.2477, 0.9812, 0.2477, 0.981, 0.2793, 0.9747, 0.2793, 0.9746, 0.2791, 0.9747, 0.2476, 0.9678, 0.2476, 0.9677, 0.2791, 0.9679, 0.2477, 0.9748, 0.2477, 0.9747, 0.2793, 0.9678, 0.2793, 0.9742, 0.3093, 0.9746, 0.2791, 0.9677, 0.2791, 0.9675, 0.3093, 0.9678, 0.2793, 0.9747, 0.2793, 0.9743, 0.3095, 0.9676, 0.3095, 0.9736, 0.3385, 0.9742, 0.3093, 0.9675, 0.3093, 0.9672, 0.3385, 0.9676, 0.3095, 0.9743, 0.3095, 0.9737, 0.3387, 0.9673, 0.3387, 0.9728, 0.3661, 0.9736, 0.3385, 0.9672, 0.3385, 0.9668, 0.3661, 0.9673, 0.3387, 0.9737, 0.3387, 0.9729, 0.3663, 0.9669, 0.3663, 0.9718, 0.3917, 0.9728, 0.3661, 0.9668, 0.3661, 0.9663, 0.3917, 0.9669, 0.3663, 0.9729, 0.3663, 0.9719, 0.3919, 0.9664, 0.3919, 0.9705, 0.4148, 0.9718, 0.3917, 0.9663, 0.3917, 0.9657, 0.4148, 0.9664, 0.3919, 0.9719, 0.3919, 0.9707, 0.415, 0.9658, 0.415, 0.9692, 0.4351, 0.9705, 0.4148, 0.9657, 0.4148, 0.9649, 0.4351, 0.9658, 0.415, 0.9707, 0.415, 0.9693, 0.4353, 0.965, 0.4353, 0.9676, 0.4522, 0.9692, 0.4351, 0.9649, 0.4351, 0.9642, 0.4522, 0.965, 0.4353, 0.9693, 0.4353, 0.9677, 0.4524, 0.9643, 0.4524, 0.966, 0.4658, 0.9676, 0.4522, 0.9642, 0.4522, 0.9633, 0.4658, 0.9643, 0.4524, 0.9677, 0.4524, 0.9661, 0.466, 0.9634, 0.466, 0.9642, 0.4757, 0.966, 0.4658, 0.9633, 0.4658, 0.9624, 0.4757, 0.9634, 0.466, 0.9661, 0.466, 0.9643, 0.4759, 0.9625, 0.4759, 0.9624, 0.4817, 0.9642, 0.4757, 0.9624, 0.4757, 0.9615, 0.4817, 0.9625, 0.4759, 0.9643, 0.4759, 0.9625, 0.4819, 0.9616, 0.4819, 0.9606, 0.4837, 0.9624, 0.4817, 0.9615, 0.4817, 0.9616, 0.4819, 0.9625, 0.4819, 0.9607, 0.484, 0.9606, 0.4837, 0.9615, 0.4817, 0.9606, 0.4817, 0.9607, 0.4819, 0.9616, 0.4819, 0.9607, 0.484, 0.9615, 0.4817, 0.9624, 0.4757, 0.9606, 0.4757, 0.9606, 0.4817, 0.9607, 0.4759, 0.9625, 0.4759, 0.9616, 0.4819, 0.9607, 0.4819, 0.9624, 0.4757, 0.9633, 0.4658, 0.9606, 0.4658, 0.9606, 0.4757, 0.9607, 0.466, 0.9634, 0.466, 0.9625, 0.4759, 0.9607, 0.4759, 0.9633, 0.4658, 0.9642, 0.4522, 0.9606, 0.4522, 0.9606, 0.4658, 0.9607, 0.4524, 0.9643, 0.4524, 0.9634, 0.466, 0.9607, 0.466, 0.9642, 0.4522, 0.9649, 0.4351, 0.9606, 0.4351, 0.9606, 0.4522, 0.9607, 0.4353, 0.965, 0.4353, 0.9643, 0.4524, 0.9607, 0.4524, 0.9649, 0.4351, 0.9657, 0.4148, 0.9606, 0.4148, 0.9606, 0.4351, 0.9607, 0.415, 0.9658, 0.415, 0.965, 0.4353, 0.9607, 0.4353, 0.9657, 0.4148, 0.9663, 0.3917, 0.9606, 0.3917, 0.9606, 0.4148, 0.9607, 0.3919, 0.9664, 0.3919, 0.9658, 0.415, 0.9607, 0.415, 0.9663, 0.3917, 0.9668, 0.3661, 0.9606, 0.3661, 0.9606, 0.3917, 0.9607, 0.3663, 0.9669, 0.3663, 0.9664, 0.3919, 0.9607, 0.3919, 0.9668, 0.3661, 0.9672, 0.3385, 0.9606, 0.3385, 0.9606, 0.3661, 0.9607, 0.3387, 0.9673, 0.3387, 0.9669, 0.3663, 0.9607, 0.3663, 0.9672, 0.3385, 0.9675, 0.3093, 0.9606, 0.3093, 0.9606, 0.3385, 0.9607, 0.3095, 0.9676, 0.3095, 0.9673, 0.3387, 0.9607, 0.3387, 0.9675, 0.3093, 0.9677, 0.2791, 0.9606, 0.2791, 0.9606, 0.3093, 0.9607, 0.2793, 0.9678, 0.2793, 0.9676, 0.3095, 0.9607, 0.3095, 0.9677, 0.2791, 0.9678, 0.2476, 0.9606, 0.2476, 0.9606, 0.2791, 0.9607, 0.2477, 0.9679, 0.2477, 0.9678, 0.2793, 0.9607, 0.2793, 0.001302, 0.2791, 0.0009923, 0.2476, 0.0002826, 0.2476, 0.0005985, 0.2791, 0.0002344, 0.2477, 0.0009441, 0.2477, 0.001254, 0.2793, 0.0005504, 0.2793, 0.002226, 0.3093, 0.001302, 0.2791, 0.0005985, 0.2791, 0.001541, 0.3093, 0.0005504, 0.2793, 0.001254, 0.2793, 0.002179, 0.3095, 0.001493, 0.3095, 0.00375, 0.3385, 0.002226, 0.3093, 0.001541, 0.3093, 0.003094, 0.3385, 0.001493, 0.3095, 0.002179, 0.3095, 0.003702, 0.3387, 0.003046, 0.3387, 0.005845, 0.3661, 0.00375, 0.3385, 0.003094, 0.3385, 0.005231, 0.3661, 0.003046, 0.3387, 0.003702, 0.3387, 0.005798, 0.3663, 0.005183, 0.3663, 0.008478, 0.3917, 0.005845, 0.3661, 0.005231, 0.3661, 0.007915, 0.3917, 0.005183, 0.3663, 0.005798, 0.3663, 0.008431, 0.3919, 0.007868, 0.3919, 0.0116, 0.4148, 0.008478, 0.3917, 0.007915, 0.3917, 0.0111, 0.4148, 0.007868, 0.3919, 0.008431, 0.3919, 0.01156, 0.415, 0.01105, 0.415, 0.01516, 0.4351, 0.0116, 0.4148, 0.0111, 0.4148, 0.01473, 0.4351, 0.01105, 0.415, 0.01156, 0.415, 0.01512, 0.4353, 0.01469, 0.4353, 0.0191, 0.4522, 0.01516, 0.4351, 0.01473, 0.4351, 0.01875, 0.4522, 0.01469, 0.4353, 0.01512, 0.4353, 0.01906, 0.4524, 0.0187, 0.4524, 0.02335, 0.4658, 0.0191, 0.4522, 0.01875, 0.4522, 0.02308, 0.4658, 0.0187, 0.4524, 0.01906, 0.4524, 0.02331, 0.466, 0.02304, 0.466, 0.02784, 0.4757, 0.02335, 0.4658, 0.02308, 0.4658, 0.02766, 0.4757, 0.02304, 0.466, 0.02331, 0.466, 0.0278, 0.4759, 0.02761, 0.4759, 0.03249, 0.4817, 0.02784, 0.4757, 0.02766, 0.4757, 0.0324, 0.4817, 0.02761, 0.4759, 0.0278, 0.4759, 0.03245, 0.4819, 0.03235, 0.4819, 0.03276, 0.4817, 0.02838, 0.4757, 0.02784, 0.4757, 0.03249, 0.4817, 0.0278, 0.4759, 0.02834, 0.4759, 0.03272, 0.4819, 0.03245, 0.4819, 0.02838, 0.4757, 0.02416, 0.4658, 0.02335, 0.4658, 0.02784, 0.4757, 0.02331, 0.466, 0.02411, 0.466, 0.02834, 0.4759, 0.0278, 0.4759, 0.02416, 0.4658, 0.02016, 0.4522, 0.0191, 0.4522, 0.02335, 0.4658, 0.01906, 0.4524, 0.02011, 0.4524, 0.02411, 0.466, 0.02331, 0.466, 0.02016, 0.4522, 0.01644, 0.4351, 0.01516, 0.4351, 0.0191, 0.4522, 0.01512, 0.4353, 0.0164, 0.4353, 0.02011, 0.4524, 0.01906, 0.4524, 0.01644, 0.4351, 0.01309, 0.4148, 0.0116, 0.4148, 0.01516, 0.4351, 0.01156, 0.415, 0.01304, 0.415, 0.0164, 0.4353, 0.01512, 0.4353, 0.01309, 0.4148, 0.01015, 0.3917, 0.008478, 0.3917, 0.0116, 0.4148, 0.008431, 0.3919, 0.0101, 0.3919, 0.01304, 0.415, 0.01156, 0.415, 0.01015, 0.3917, 0.007666, 0.3661, 0.005845, 0.3661, 0.008478, 0.3917, 0.005798, 0.3663, 0.007618, 0.3663, 0.0101, 0.3919, 0.008431, 0.3919, 0.007666, 0.3661, 0.005691, 0.3385, 0.00375, 0.3385, 0.005845, 0.3661, 0.003702, 0.3387, 0.005644, 0.3387, 0.007618, 0.3663, 0.005798, 0.3663, 0.005691, 0.3385, 0.004257, 0.3093, 0.002226, 0.3093, 0.00375, 0.3385, 0.002179, 0.3095, 0.004209, 0.3095, 0.005644, 0.3387, 0.003702, 0.3387, 0.004257, 0.3093, 0.003386, 0.2791, 0.001302, 0.2791, 0.002226, 0.3093, 0.001254, 0.2793, 0.003338, 0.2793, 0.004209, 0.3095, 0.002179, 0.3095, 0.003386, 0.2791, 0.003094, 0.2476, 0.0009923, 0.2476, 0.001302, 0.2791, 0.0009441, 0.2477, 0.003046, 0.2477, 0.003338, 0.2793, 0.001254, 0.2793, 0.00677, 0.2791, 0.006507, 0.2476, 0.003094, 0.2476, 0.003386, 0.2791, 0.003046, 0.2477, 0.00646, 0.2477, 0.006723, 0.2793, 0.003338, 0.2793, 0.007553, 0.3093, 0.00677, 0.2791, 0.003386, 0.2791, 0.004257, 0.3093, 0.003338, 0.2793, 0.006723, 0.2793, 0.007506, 0.3095, 0.004209, 0.3095, 0.008845, 0.3385, 0.007553, 0.3093, 0.004257, 0.3093, 0.005691, 0.3385, 0.004209, 0.3095, 0.007506, 0.3095, 0.008798, 0.3387, 0.005644, 0.3387, 0.01062, 0.3661, 0.008845, 0.3385, 0.005691, 0.3385, 0.007666, 0.3661, 0.005644, 0.3387, 0.008798, 0.3387, 0.01057, 0.3663, 0.007618, 0.3663, 0.01285, 0.3917, 0.01062, 0.3661, 0.007666, 0.3661, 0.01015, 0.3917, 0.007618, 0.3663, 0.01057, 0.3663, 0.01281, 0.3919, 0.0101, 0.3919, 0.0155, 0.4148, 0.01285, 0.3917, 0.01015, 0.3917, 0.01309, 0.4148, 0.0101, 0.3919, 0.01281, 0.3919, 0.01546, 0.415, 0.01304, 0.415, 0.01852, 0.4351, 0.0155, 0.4148, 0.01309, 0.4148, 0.01644, 0.4351, 0.01304, 0.415, 0.01546, 0.415, 0.01848, 0.4353, 0.0164, 0.4353, 0.02186, 0.4522, 0.01852, 0.4351, 0.01644, 0.4351, 0.02016, 0.4522, 0.0164, 0.4353, 0.01848, 0.4353, 0.02182, 0.4524, 0.02011, 0.4524, 0.02546, 0.4658, 0.02186, 0.4522, 0.02016, 0.4522, 0.02416, 0.4658, 0.02011, 0.4524, 0.02182, 0.4524, 0.02542, 0.466, 0.02411, 0.466, 0.02927, 0.4757, 0.02546, 0.4658, 0.02416, 0.4658, 0.02838, 0.4757, 0.02411, 0.466, 0.02542, 0.466, 0.02922, 0.4759, 0.02834, 0.4759, 0.03321, 0.4817, 0.02927, 0.4757, 0.02838, 0.4757, 0.03276, 0.4817, 0.02834, 0.4759, 0.02922, 0.4759, 0.03316, 0.4819, 0.03272, 0.4819, 0.03381, 0.4817, 0.03046, 0.4757, 0.02927, 0.4757, 0.03321, 0.4817, 0.02922, 0.4759, 0.03041, 0.4759, 0.03376, 0.4819, 0.03316, 0.4819, 0.03046, 0.4757, 0.02722, 0.4658, 0.02546, 0.4658, 0.02927, 0.4757, 0.02542, 0.466, 0.02718, 0.466, 0.03041, 0.4759, 0.02922, 0.4759, 0.02722, 0.4658, 0.02416, 0.4522, 0.02186, 0.4522, 0.02546, 0.4658, 0.02182, 0.4524, 0.02411, 0.4524, 0.02718, 0.466, 0.02542, 0.466, 0.02416, 0.4522, 0.02132, 0.4351, 0.01852, 0.4351, 0.02186, 0.4522, 0.01848, 0.4353, 0.02127, 0.4353, 0.02411, 0.4524, 0.02182, 0.4524, 0.02132, 0.4351, 0.01875, 0.4148, 0.0155, 0.4148, 0.01852, 0.4351, 0.01546, 0.415, 0.0187, 0.415, 0.02127, 0.4353, 0.01848, 0.4353, 0.01875, 0.4148, 0.0165, 0.3917, 0.01285, 0.3917, 0.0155, 0.4148, 0.01281, 0.3919, 0.01645, 0.3919, 0.0187, 0.415, 0.01546, 0.415, 0.0165, 0.3917, 0.0146, 0.3661, 0.01062, 0.3661, 0.01285, 0.3917, 0.01057, 0.3663, 0.01455, 0.3663, 0.01645, 0.3919, 0.01281, 0.3919, 0.0146, 0.3661, 0.01309, 0.3385, 0.008845, 0.3385, 0.01062, 0.3661, 0.008798, 0.3387, 0.01304, 0.3387, 0.01455, 0.3663, 0.01057, 0.3663, 0.01309, 0.3385, 0.01199, 0.3093, 0.007553, 0.3093, 0.008845, 0.3385, 0.007506, 0.3095, 0.01194, 0.3095, 0.01304, 0.3387, 0.008798, 0.3387, 0.01199, 0.3093, 0.01132, 0.2791, 0.00677, 0.2791, 0.007553, 0.3093, 0.006723, 0.2793, 0.01128, 0.2793, 0.01194, 0.3095, 0.007506, 0.3095, 0.01132, 0.2791, 0.0111, 0.2476, 0.006507, 0.2476, 0.00677, 0.2791, 0.00646, 0.2477, 0.01105, 0.2477, 0.01128, 0.2793, 0.006723, 0.2793, 0.01687, 0.2791, 0.0167, 0.2476, 0.0111, 0.2476, 0.01132, 0.2791, 0.01105, 0.2477, 0.01665, 0.2477, 0.01683, 0.2793, 0.01128, 0.2793, 0.0174, 0.3093, 0.01687, 0.2791, 0.01132, 0.2791, 0.01199, 0.3093, 0.01128, 0.2793, 0.01683, 0.2793, 0.01735, 0.3095, 0.01194, 0.3095, 0.01826, 0.3385, 0.0174, 0.3093, 0.01199, 0.3093, 0.01309, 0.3385, 0.01194, 0.3095, 0.01735, 0.3095, 0.01821, 0.3387, 0.01304, 0.3387, 0.01945, 0.3661, 0.01826, 0.3385, 0.01309, 0.3385, 0.0146, 0.3661, 0.01304, 0.3387, 0.01821, 0.3387, 0.0194, 0.3663, 0.01455, 0.3663, 0.02094, 0.3917, 0.01945, 0.3661, 0.0146, 0.3661, 0.0165, 0.3917, 0.01455, 0.3663, 0.0194, 0.3663, 0.02089, 0.3919, 0.01645, 0.3919, 0.02271, 0.4148, 0.02094, 0.3917, 0.0165, 0.3917, 0.01875, 0.4148, 0.01645, 0.3919, 0.02089, 0.3919, 0.02266, 0.415, 0.0187, 0.415, 0.02472, 0.4351, 0.02271, 0.4148, 0.01875, 0.4148, 0.02132, 0.4351, 0.0187, 0.415, 0.02266, 0.415, 0.02468, 0.4353, 0.02127, 0.4353, 0.02696, 0.4522, 0.02472, 0.4351, 0.02132, 0.4351, 0.02416, 0.4522, 0.02127, 0.4353, 0.02468, 0.4353, 0.02691, 0.4524, 0.02411, 0.4524, 0.02936, 0.4658, 0.02696, 0.4522, 0.02416, 0.4522, 0.02722, 0.4658, 0.02411, 0.4524, 0.02691, 0.4524, 0.02932, 0.466, 0.02718, 0.466, 0.03191, 0.4757, 0.02936, 0.4658, 0.02722, 0.4658, 0.03046, 0.4757, 0.02718, 0.466, 0.02932, 0.466, 0.03186, 0.4759, 0.03041, 0.4759, 0.03454, 0.4817, 0.03191, 0.4757, 0.03046, 0.4757, 0.03381, 0.4817, 0.03041, 0.4759, 0.03186, 0.4759, 0.0345, 0.4819, 0.03376, 0.4819, 0.03537, 0.4817, 0.03356, 0.4757, 0.03191, 0.4757, 0.03454, 0.4817, 0.03186, 0.4759, 0.03352, 0.4759, 0.03533, 0.4819, 0.0345, 0.4819, 0.03356, 0.4757, 0.03181, 0.4658, 0.02936, 0.4658, 0.03191, 0.4757, 0.02932, 0.466, 0.03176, 0.466, 0.03352, 0.4759, 0.03186, 0.4759, 0.03181, 0.4658, 0.03015, 0.4522, 0.02696, 0.4522, 0.02936, 0.4658, 0.02691, 0.4524, 0.03011, 0.4524, 0.03176, 0.466, 0.02932, 0.466, 0.03015, 0.4522, 0.02861, 0.4351, 0.02472, 0.4351, 0.02696, 0.4522, 0.02468, 0.4353, 0.02857, 0.4353, 0.03011, 0.4524, 0.02691, 0.4524, 0.02861, 0.4351, 0.02722, 0.4148, 0.02271, 0.4148, 0.02472, 0.4351, 0.02266, 0.415, 0.02718, 0.415, 0.02857, 0.4353, 0.02468, 0.4353, 0.02722, 0.4148, 0.026, 0.3917, 0.02094, 0.3917, 0.02271, 0.4148, 0.02089, 0.3919, 0.02596, 0.3919, 0.02718, 0.415, 0.02266, 0.415, 0.026, 0.3917, 0.02498, 0.3661, 0.01945, 0.3661, 0.02094, 0.3917, 0.0194, 0.3663, 0.02493, 0.3663, 0.02596, 0.3919, 0.02089, 0.3919, 0.02498, 0.3661, 0.02416, 0.3385, 0.01826, 0.3385, 0.01945, 0.3661, 0.01821, 0.3387, 0.02411, 0.3387, 0.02493, 0.3663, 0.0194, 0.3663, 0.02416, 0.3385, 0.02356, 0.3093, 0.0174, 0.3093, 0.01826, 0.3385, 0.01735, 0.3095, 0.02352, 0.3095, 0.02411, 0.3387, 0.01821, 0.3387, 0.02356, 0.3093, 0.0232, 0.2791, 0.01687, 0.2791, 0.0174, 0.3093, 0.01683, 0.2793, 0.02316, 0.2793, 0.02352, 0.3095, 0.01735, 0.3095, 0.0232, 0.2791, 0.02308, 0.2476, 0.0167, 0.2476, 0.01687, 0.2791, 0.01665, 0.2477, 0.02304, 0.2477, 0.02316, 0.2793, 0.01683, 0.2793, 0.03007, 0.2791, 0.03001, 0.2476, 0.02308, 0.2476, 0.0232, 0.2791, 0.02304, 0.2477, 0.02997, 0.2477, 0.03003, 0.2793, 0.02316, 0.2793, 0.03026, 0.3093, 0.03007, 0.2791, 0.0232, 0.2791, 0.02356, 0.3093, 0.02316, 0.2793, 0.03003, 0.2793, 0.03021, 0.3095, 0.02352, 0.3095, 0.03056, 0.3385, 0.03026, 0.3093, 0.02356, 0.3093, 0.02416, 0.3385, 0.02352, 0.3095, 0.03021, 0.3095, 0.03052, 0.3387, 0.02411, 0.3387, 0.03098, 0.3661, 0.03056, 0.3385, 0.02416, 0.3385, 0.02498, 0.3661, 0.02411, 0.3387, 0.03052, 0.3387, 0.03093, 0.3663, 0.02493, 0.3663, 0.0315, 0.3917, 0.03098, 0.3661, 0.02498, 0.3661, 0.026, 0.3917, 0.02493, 0.3663, 0.03093, 0.3663, 0.03146, 0.3919, 0.02596, 0.3919, 0.03212, 0.4148, 0.0315, 0.3917, 0.026, 0.3917, 0.02722, 0.4148, 0.02596, 0.3919, 0.03146, 0.3919, 0.03208, 0.415, 0.02718, 0.415, 0.03283, 0.4351, 0.03212, 0.4148, 0.02722, 0.4148, 0.02861, 0.4351, 0.02718, 0.415, 0.03208, 0.415, 0.03279, 0.4353, 0.02857, 0.4353, 0.03361, 0.4522, 0.03283, 0.4351, 0.02861, 0.4351, 0.03015, 0.4522, 0.02857, 0.4353, 0.03279, 0.4353, 0.03357, 0.4524, 0.03011, 0.4524, 0.03446, 0.4658, 0.03361, 0.4522, 0.03015, 0.4522, 0.03181, 0.4658, 0.03011, 0.4524, 0.03357, 0.4524, 0.03442, 0.466, 0.03176, 0.466, 0.03535, 0.4757, 0.03446, 0.4658, 0.03181, 0.4658, 0.03356, 0.4757, 0.03176, 0.466, 0.03442, 0.466, 0.03531, 0.4759, 0.03352, 0.4759, 0.03628, 0.4817, 0.03535, 0.4757, 0.03356, 0.4757, 0.03537, 0.4817, 0.03352, 0.4759, 0.03531, 0.4759, 0.03623, 0.4819, 0.03533, 0.4819, 0.03722, 0.4817, 0.03722, 0.4757, 0.03535, 0.4757, 0.03628, 0.4817, 0.03531, 0.4759, 0.03717, 0.4759, 0.03717, 0.4819, 0.03623, 0.4819, 0.03722, 0.4757, 0.03722, 0.4658, 0.03446, 0.4658, 0.03535, 0.4757, 0.03442, 0.466, 0.03717, 0.466, 0.03717, 0.4759, 0.03531, 0.4759, 0.03722, 0.4658, 0.03722, 0.4522, 0.03361, 0.4522, 0.03446, 0.4658, 0.03357, 0.4524, 0.03717, 0.4524, 0.03717, 0.466, 0.03442, 0.466, 0.03722, 0.4522, 0.03722, 0.4351, 0.03283, 0.4351, 0.03361, 0.4522, 0.03279, 0.4353, 0.03717, 0.4353, 0.03717, 0.4524, 0.03357, 0.4524, 0.03722, 0.4351, 0.03722, 0.4148, 0.03212, 0.4148, 0.03283, 0.4351, 0.03208, 0.415, 0.03717, 0.415, 0.03717, 0.4353, 0.03279, 0.4353, 0.03722, 0.4148, 0.03722, 0.3917, 0.0315, 0.3917, 0.03212, 0.4148, 0.03146, 0.3919, 0.03717, 0.3919, 0.03717, 0.415, 0.03208, 0.415, 0.03722, 0.3917, 0.03722, 0.3661, 0.03098, 0.3661, 0.0315, 0.3917, 0.03093, 0.3663, 0.03717, 0.3663, 0.03717, 0.3919, 0.03146, 0.3919, 0.03722, 0.3661, 0.03722, 0.3385, 0.03056, 0.3385, 0.03098, 0.3661, 0.03052, 0.3387, 0.03717, 0.3387, 0.03717, 0.3663, 0.03093, 0.3663, 0.03722, 0.3385, 0.03722, 0.3093, 0.03026, 0.3093, 0.03056, 0.3385, 0.03021, 0.3095, 0.03717, 0.3095, 0.03717, 0.3387, 0.03052, 0.3387, 0.03722, 0.3093, 0.03722, 0.2791, 0.03007, 0.2791, 0.03026, 0.3093, 0.03003, 0.2793, 0.03717, 0.2793, 0.03717, 0.3095, 0.03021, 0.3095, 0.03722, 0.2791, 0.03722, 0.2476, 0.03001, 0.2476, 0.03007, 0.2791, 0.02997, 0.2477, 0.03717, 0.2477, 0.03717, 0.2793, 0.03003, 0.2793, 0.03705, 0.002813, 0.03705, 0.2487, 0.9974, 0.2466, 0.9974, 0.002813, 0.9973, 0.2466, 0.03703, 0.2487, 0.03703, 0.002831, 0.9973, 0.002831, 0.4376, 1.0, -0.001078, 1.0, -0.001078, 0.6875, 0.4376, 0.6875, 0.9971, 0.7499, 0.9971, 0.7499, 0.4419, 0.7499, 0.4419, 0.7499, 0.9971, 0.743, 0.9971, 0.7499, 0.4419, 0.7499, 0.4419, 0.743, 0.4419, 0.743, 0.4419, 0.7318, 0.7195, 0.7318, 0.9971, 0.7318, 0.9971, 0.743, 0.4419, 0.743, 0.7195, 0.7318, 0.7195, 0.7318, 0.4419, 0.7318, 0.4419, 0.7163, 0.7195, 0.7163, 0.9971, 0.7163, 0.9971, 0.7318, 0.7195, 0.7318, 0.7195, 0.7163, 0.7195, 0.7163, 0.4419, 0.7163, 0.4419, 0.6969, 0.7195, 0.6969, 0.9971, 0.6969, 0.9971, 0.7163, 0.7195, 0.7163, 0.7195, 0.6969, 0.7195, 0.6969, 0.4419, 0.6969, 0.4419, 0.6738, 0.7195, 0.6738, 0.9971, 0.6738, 0.9971, 0.6969, 0.7195, 0.6969, 0.7195, 0.6738, 0.7195, 0.6738, 0.4419, 0.6738, 0.4419, 0.6475, 0.7195, 0.6475, 0.9971, 0.6475, 0.9971, 0.6738, 0.7195, 0.6738, 0.7195, 0.6475, 0.7195, 0.6475, 0.4419, 0.6475, 0.4419, 0.6185, 0.7195, 0.6185, 0.9971, 0.6185, 0.9971, 0.6475, 0.7195, 0.6475, 0.7195, 0.6185, 0.7195, 0.6185, 0.4419, 0.6185, 0.4419, 0.5871, 0.7195, 0.5871, 0.9971, 0.5871, 0.9971, 0.6185, 0.7195, 0.6185, 0.7195, 0.5871, 0.7195, 0.5871, 0.4419, 0.5871, 0.4419, 0.554, 0.7195, 0.554, 0.9971, 0.554, 0.9971, 0.5871, 0.7195, 0.5871, 0.7195, 0.554, 0.7195, 0.554, 0.4419, 0.554, 0.4419, 0.5197, 0.7195, 0.5197, 0.9971, 0.5197, 0.9971, 0.554, 0.7195, 0.554, 0.7195, 0.5197, 0.7195, 0.5197, 0.4419, 0.5197, 0.4419, 0.4838, 0.7195, 0.4838, 0.9971, 0.4838, 0.9971, 0.5197, 0.7195, 0.5197, 0.7195, 0.4838, 0.9983, 0.7519, 0.9983, 0.9971, 0.4407, 0.9971, 0.4407, 0.7519, 0.03705, 0.2487, 0.02749, 0.2116, 0.03204, 0.2466, 0.03202, 0.2466, 0.02747, 0.2116, 0.03703, 0.2487, 0.03204, 0.2466, 0.02749, 0.2116, 0.02711, 0.2403, 0.02709, 0.2403, 0.02747, 0.2116, 0.03202, 0.2466, 0.02711, 0.2403, 0.02749, 0.2116, 0.02235, 0.23, 0.02233, 0.23, 0.02747, 0.2116, 0.02709, 0.2403, 0.02235, 0.23, 0.02749, 0.2116, 0.01785, 0.2159, 0.01782, 0.2159, 0.02747, 0.2116, 0.02233, 0.23, 0.01785, 0.2159, 0.02749, 0.2116, 0.01367, 0.1981, 0.01365, 0.1981, 0.02747, 0.2116, 0.01782, 0.2159, 0.03705, 0.2487, 0.03002, 0.1735, 0.02749, 0.2116, 0.02747, 0.2116, 0.03, 0.1735, 0.03703, 0.2487, 0.03705, 0.002813, 0.03002, 0.1735, 0.03705, 0.2487, 0.03703, 0.2487, 0.03, 0.1735, 0.03703, 0.002831, 0.01367, 0.1981, 0.02749, 0.2116, 0.03002, 0.1735, 0.03, 0.1735, 0.02747, 0.2116, 0.01365, 0.1981, 0.01367, 0.1981, 0.03002, 0.1735, 0.009892, 0.1769, 0.00987, 0.1769, 0.03, 0.1735, 0.01365, 0.1981, 0.009892, 0.1769, 0.03002, 0.1735, 0.006579, 0.1528, 0.006557, 0.1528, 0.03, 0.1735, 0.00987, 0.1769, 0.006579, 0.1528, 0.03002, 0.1735, 0.003788, 0.1262, 0.003766, 0.1262, 0.03, 0.1735, 0.006557, 0.1528, 0.03705, 0.002813, 0.003788, 0.1262, 0.03002, 0.1735, 0.03, 0.1735, 0.003766, 0.1262, 0.03703, 0.002831, 0.03705, 0.002813, 0.001565, 0.09746, 0.003788, 0.1262, 0.003766, 0.1262, 0.001544, 0.09747, 0.03703, 0.002831, 0.03705, 0.002813, -4.947e-05, 0.06712, 0.001565, 0.09746, 0.001544, 0.09747, -7.135e-05, 0.06713, 0.03703, 0.002831, 0.03705, 0.002813, -0.00103, 0.03569, -4.947e-05, 0.06712, -7.135e-05, 0.06713, -0.001051, 0.03571, 0.03703, 0.002831, 0.03705, 0.002813, -0.001358, 0.002816, -0.00103, 0.03569, -0.001051, 0.03571, -0.00138, 0.002834, 0.03703, 0.002831])
me_cube_002.materials.append(mat_material)
me_cube_002.use_remesh_preserve_volume = False
me_cube_002.use_remesh_preserve_attributes = False
me_cube_002.use_mirror_vertex_groups = False
me_cube_002.update()
me_cube_001 = bpy.data.meshes.new('Cube.001')
me_cube_001.from_pydata([(21.0, 3.0, 0.0), (21.0, 3.0, 5.0), (-4.0, 3.0, 5.0), (-4.0, 3.0, 0.0), (-4.0, -13.0, 5.0), (-4.0, -13.0, 0.0), (21.0, -13.0, 5.0), (21.0, -13.0, 0.0)], [], [(0, 1, 2, 3), (4, 6, 7, 5), (2, 4, 5, 3)])
me_cube_001.polygons.foreach_set('use_smooth', [0, 1, 0])
me_cube_001.materials.append(None)
me_cube_001.use_remesh_preserve_volume = False
me_cube_001.use_remesh_preserve_attributes = False
me_cube_001.use_mirror_vertex_groups = False
me_cube_001.update()

# ---- objects
ob_cube_001 = bpy.data.objects.new('Cube.001', me_cube_002)
ob_cube = bpy.data.objects.new('Cube', me_cube_001)

# ---- transforms, parenting, visibility, modifiers, constraints
ob_cube_001.location = (0.0, -5.0, 0.0)
ob_cube_001.lineart.crease_threshold = 0.0
ob_cube.location = (0.0, 0.0, 0.0)
ob_cube.display_type = 'WIRE'
ob_cube.show_in_front = True
ob_cube.lineart.crease_threshold = 0.0

# ---- collection membership
col_collection_1.objects.link(ob_cube_001)
col_collection_1.objects.link(ob_cube)
col_collection_2.objects.link(ob_cube_001)
col_collection_11.objects.link(ob_cube)

# ---- scene / render settings (as saved in the file)
scene.frame_start = 1; scene.frame_end = 250; scene.frame_set(1)
scene.render.engine = 'BLENDER_EEVEE_NEXT'
scene.render.image_settings.color_mode = 'RGB'
scene.render.image_settings.compression = 90
scene.render.resolution_percentage = 50
scene.render.dither_intensity = 0.0
scene.render.bake_margin = 2
scene.render.bake_bias = 0.0
scene.cycles.use_denoising = False
scene.cycles.samples = 10
scene.cycles.sampling_pattern = 'TABULATED_SOBOL'
scene.cycles.light_sampling_threshold = 0.0
scene.cycles.use_adaptive_sampling = False
scene.cycles.use_light_tree = False
scene.cycles.blur_glossy = 0.0
scene.cycles.volume_bounces = 1
scene.cycles.pixel_filter_type = 'GAUSSIAN'
scene.cycles.sample_clamp_indirect = 0.0
scene.view_settings.view_transform = 'Standard'
bpy.context.view_layer.update()

# ---- added for rendering (the .blend has no active camera and no usable light): camera, sun
cam_auto = bpy.data.cameras.new('AutoCamera')
cam_auto.lens = 50.0
cam_auto.sensor_width = 36.0
cam_auto.clip_end = 1000.0
ob_auto_camera = bpy.data.objects.new('AutoCamera', cam_auto)
scene.collection.objects.link(ob_auto_camera)
ob_auto_camera.location = (38.8802, -41.4563, 26.8127)
ob_auto_camera.rotation_euler = (1.09748, -7.21219e-08, 0.694738)
scene.camera = ob_auto_camera
light_auto_sun = bpy.data.lights.new('AutoSun', 'SUN')
light_auto_sun.energy = 3.0
light_auto_sun.angle = 0.0523599
ob_auto_sun = bpy.data.objects.new('AutoSun', light_auto_sun)
scene.collection.objects.link(ob_auto_sun)
ob_auto_sun.rotation_euler = (0.872665, 0.174533, 0.523599)
bpy.context.view_layer.update()
